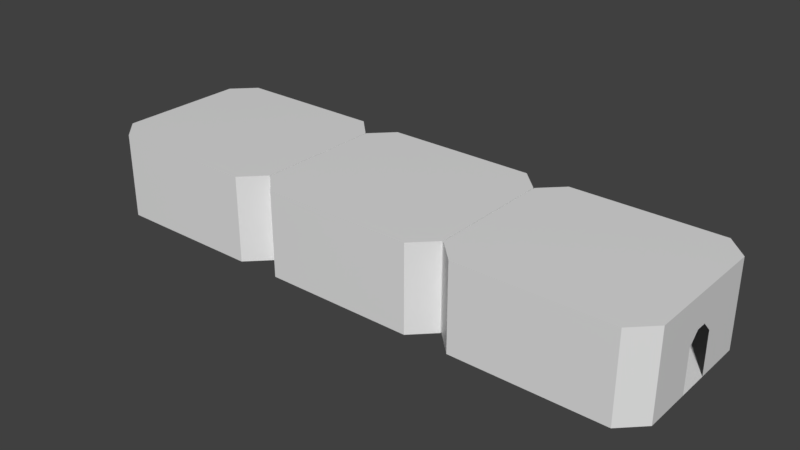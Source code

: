 # Source: MARL_3_room.blend  (saved by Blender 2.81.16; exported with 4.5.12 LTS)
import bpy
from mathutils import Matrix  # noqa: F401  (used for matrix-valued properties, if any)

bpy.ops.wm.read_factory_settings(use_empty=True)
scene = bpy.context.scene
scene.name = 'Scene'

# ---- collections
col_collection_1 = bpy.data.collections.new('Collection 1'); scene.collection.children.link(col_collection_1)

# ---- materials (node trees are filled in below, after node groups)
mat_wall = bpy.data.materials.new('Wall')
mat_wall.use_transparent_shadow = False
mat_light = bpy.data.materials.new('Light')
mat_light.use_transparent_shadow = False

# ---- material node trees
mat_wall.use_nodes = True; mat_wall.node_tree.nodes.clear()
_N = mat_wall.node_tree.nodes; _L = mat_wall.node_tree.links
n0 = _N.new('ShaderNodeOutputMaterial'); n0.name = 'Material Output'; n0.location = (300, 300)
n1 = _N.new('ShaderNodeBsdfPrincipled'); n1.name = 'Principled BSDF'; n1.location = (10, 300)
n1.distribution = 'GGX'
n1.subsurface_method = 'BURLEY'
n1.inputs[3].default_value = 1.45
n1.inputs[27].default_value = (0.0, 0.0, 0.0, 1.0)
n1.inputs[28].default_value = 1.0
_L.new(n1.outputs[0], n0.inputs[0])
n0.is_active_output = True
mat_light.use_nodes = True; mat_light.node_tree.nodes.clear()
_N = mat_light.node_tree.nodes; _L = mat_light.node_tree.links
n0 = _N.new('ShaderNodeOutputMaterial'); n0.name = 'Material Output'; n0.location = (300, 300)
n1 = _N.new('ShaderNodeBsdfPrincipled'); n1.name = 'Principled BSDF'; n1.location = (10, 300)
n1.distribution = 'GGX'
n1.subsurface_method = 'BURLEY'
n1.inputs[3].default_value = 1.45
n1.inputs[27].default_value = (0.0, 0.0, 0.0, 1.0)
n1.inputs[28].default_value = 1.0
_L.new(n1.outputs[0], n0.inputs[0])
n0.is_active_output = True

# ---- world
world_world = bpy.data.worlds.new('World'); scene.world = world_world
world_world.color = (0.05088, 0.05088, 0.05088)
world_world.use_sun_shadow = False
world_world.sun_shadow_jitter_overblur = 0.0
world_world.cycles.sampling_method = 'MANUAL'

# ---- meshes
me_plane = bpy.data.meshes.new('Plane')
me_plane.from_pydata([(6.0, -18.0, 0.0), (-6.0, -18.0, 0.0), (-1.5, -18.0, 0.0), (1.5, -18.0, 0.0), (1.5, -18.0, 4.0), (-1.5, -18.0, 4.0), (-0.5, -18.0, 5.0), (0.5, -18.0, 5.0), (1.5, -18.0, 2.55), (-1.5, -18.0, 2.55), (1.5, -18.0, 2.45), (-1.5, -18.0, 2.45), (6.0, -18.0, 2.55), (-6.0, -18.0, 2.45), (6.0, -18.0, 2.45), (-6.0, -18.0, 2.55), (-6.0, -18.0, 8.0), (6.0, -18.0, 8.0), (8.0, -16.0, 0.0), (-8.0, -16.0, 0.0), (8.0, -2.0, 0.0), (-8.0, -2.0, 0.0), (6.0, 5.245e-07, 0.0), (-6.0, -5.245e-07, 0.0), (8.0, -16.0, 2.45), (-8.0, -16.0, 2.45), (8.0, -2.0, 2.45), (-8.0, -2.0, 2.45), (6.0, 5.245e-07, 2.45), (-6.0, -5.245e-07, 2.45), (8.0, -16.0, 2.55), (-8.0, -16.0, 2.55), (8.0, -2.0, 2.55), (-8.0, -2.0, 2.55), (6.0, 5.245e-07, 2.55), (-6.0, -5.245e-07, 2.55), (8.0, -16.0, 8.0), (-8.0, -16.0, 8.0), (8.0, -2.0, 8.0), (-8.0, -2.0, 8.0), (6.0, 5.245e-07, 8.0), (-6.0, -5.245e-07, 8.0), (-1.5, -1.311e-07, 0.0), (1.5, 1.311e-07, 0.0), (1.5, 1.311e-07, 4.0), (-1.5, -1.311e-07, 4.0), (-0.5, -4.371e-08, 5.0), (0.5, 4.371e-08, 5.0), (1.5, 1.311e-07, 2.55), (-1.5, -1.311e-07, 2.55), (1.5, 1.311e-07, 2.45), (-1.5, -1.311e-07, 2.45), (-1.5, 0.1, 0.0), (1.5, 0.1, 0.0), (1.5, 0.1, 4.0), (-1.5, 0.1, 4.0), (-0.5, 0.1, 5.0), (0.5, 0.1, 5.0), (1.5, 0.1, 2.55), (-1.5, 0.1, 2.55), (1.5, 0.1, 2.45), (-1.5, 0.1, 2.45), (-1.5, -54.2, 2.55), (1.5, -54.2, 2.55), (0.5, -54.2, 5.0), (-0.5, -54.2, 5.0), (-1.5, -54.2, 4.0), (1.5, -54.2, 4.0), (1.5, -54.2, 0.0), (-1.5, -54.2, 0.0), (-6.0, -54.2, 0.0), (6.0, -54.2, 0.0), (6.0, -36.1, 0.0), (-6.0, -36.1, 0.0), (-1.5, -36.1, 0.0), (1.5, -36.1, 0.0), (1.5, -36.1, 4.0), (-1.5, -36.1, 4.0), (-0.5, -36.1, 5.0), (0.5, -36.1, 5.0), (1.5, -36.1, 2.55), (-1.5, -36.1, 2.55), (1.5, -36.1, 2.45), (-1.5, -36.1, 2.45), (6.0, -36.1, 2.55), (-6.0, -36.1, 2.45), (6.0, -36.1, 2.45), (-6.0, -36.1, 2.55), (-6.0, -36.1, 8.0), (6.0, -36.1, 8.0), (8.0, -34.1, 0.0), (-8.0, -34.1, 0.0), (8.0, -20.1, 0.0), (-8.0, -20.1, 0.0), (6.0, -18.1, 0.0), (-6.0, -18.1, 0.0), (8.0, -34.1, 2.45), (-8.0, -34.1, 2.45), (8.0, -20.1, 2.45), (-8.0, -20.1, 2.45), (6.0, -18.1, 2.45), (-6.0, -18.1, 2.45), (8.0, -34.1, 2.55), (-8.0, -34.1, 2.55), (8.0, -20.1, 2.55), (-8.0, -20.1, 2.55), (6.0, -18.1, 2.55), (-6.0, -18.1, 2.55), (8.0, -34.1, 8.0), (-8.0, -34.1, 8.0), (8.0, -20.1, 8.0), (-8.0, -20.1, 8.0), (6.0, -18.1, 8.0), (-6.0, -18.1, 8.0), (-1.5, -18.1, 0.0), (1.5, -18.1, 0.0), (1.5, -18.1, 4.0), (-1.5, -18.1, 4.0), (-0.5, -18.1, 5.0), (0.5, -18.1, 5.0), (1.5, -18.1, 2.55), (-1.5, -18.1, 2.55), (1.5, -18.1, 2.45), (-1.5, -18.1, 2.45), (1.5, -54.2, 2.45), (-1.5, -54.2, 2.45), (6.0, -54.2, 2.55), (-6.0, -54.2, 2.45), (6.0, -54.2, 2.45), (-6.0, -54.2, 2.55), (-6.0, -54.2, 8.0), (6.0, -54.2, 8.0), (8.0, -52.2, 0.0), (-8.0, -52.2, 0.0), (8.0, -38.2, 0.0), (-8.0, -38.2, 0.0), (6.0, -36.2, 0.0), (-6.0, -36.2, 0.0), (8.0, -52.2, 2.45), (-8.0, -52.2, 2.45), (8.0, -38.2, 2.45), (-8.0, -38.2, 2.45), (6.0, -36.2, 2.45), (-6.0, -36.2, 2.45), (8.0, -52.2, 2.55), (-8.0, -52.2, 2.55), (8.0, -38.2, 2.55), (-8.0, -38.2, 2.55), (6.0, -36.2, 2.55), (-6.0, -36.2, 2.55), (8.0, -52.2, 8.0), (-8.0, -52.2, 8.0), (8.0, -38.2, 8.0), (-8.0, -38.2, 8.0), (6.0, -36.2, 8.0), (-6.0, -36.2, 8.0), (-1.5, -36.2, 0.0), (1.5, -36.2, 0.0), (1.5, -36.2, 4.0), (-1.5, -36.2, 4.0), (-0.5, -36.2, 5.0), (0.5, -36.2, 5.0), (1.5, -36.2, 2.55), (-1.5, -36.2, 2.55), (1.5, -36.2, 2.45), (-1.5, -36.2, 2.45)], [], [(1, 13, 11, 2), (0, 3, 10, 14), (8, 4, 7, 6, 5, 9, 15, 16, 17, 12), (42, 52, 61, 51), (21, 23, 29, 27), (49, 59, 55, 45), (20, 18, 24, 26), (22, 20, 26, 28), (19, 21, 27, 25), (1, 19, 25, 13), (14, 24, 18, 0), (46, 56, 57, 47), (33, 35, 41, 39), (45, 55, 56, 46), (32, 30, 36, 38), (34, 32, 38, 40), (31, 33, 39, 37), (17, 36, 30, 12), (15, 31, 37, 16), (42, 43, 53, 52), (48, 44, 54, 58), (44, 47, 57, 54), (43, 50, 60, 53), (0, 18, 20, 22, 43, 42, 23, 21, 19, 1, 2, 3), (42, 51, 29, 23), (28, 50, 43, 22), (45, 46, 47, 44, 48, 34, 40, 41, 35, 49), (4, 8, 120, 116), (7, 4, 116, 119), (7, 119, 118, 6), (6, 118, 117, 5), (5, 117, 121, 9), (11, 123, 114, 2), (10, 3, 115, 122), (3, 2, 114, 115), (73, 85, 83, 74), (72, 75, 82, 86), (80, 76, 79, 78, 77, 81, 87, 88, 89, 84), (93, 95, 101, 99), (92, 90, 96, 98), (94, 92, 98, 100), (91, 93, 99, 97), (73, 91, 97, 85), (86, 96, 90, 72), (105, 107, 113, 111), (104, 102, 108, 110), (106, 104, 110, 112), (103, 105, 111, 109), (89, 108, 102, 84), (87, 103, 109, 88), (72, 90, 92, 94, 115, 114, 95, 93, 91, 73, 74, 75), (114, 123, 101, 95), (100, 122, 115, 94), (117, 118, 119, 116, 120, 106, 112, 113, 107, 121), (70, 127, 125, 69), (71, 68, 124, 128), (63, 67, 64, 65, 66, 62, 129, 130, 131, 126), (135, 137, 143, 141), (134, 132, 138, 140), (136, 134, 140, 142), (133, 135, 141, 139), (70, 133, 139, 127), (128, 138, 132, 71), (147, 149, 155, 153), (146, 144, 150, 152), (148, 146, 152, 154), (145, 147, 153, 151), (131, 150, 144, 126), (129, 145, 151, 130), (71, 132, 134, 136, 157, 156, 137, 135, 133, 70, 69, 68), (156, 165, 143, 137), (142, 164, 157, 136), (17, 16, 37, 39, 41, 40, 38, 36), (159, 160, 161, 158, 162, 148, 154, 155, 149, 163), (75, 74, 156, 157), (82, 75, 157, 164), (131, 130, 151, 153, 155, 154, 152, 150), (76, 80, 162, 158), (79, 76, 158, 161), (79, 161, 160, 78), (78, 160, 159, 77), (77, 159, 163, 81), (89, 88, 109, 111, 113, 112, 110, 108), (83, 165, 156, 74), (63, 126, 128, 124), (126, 144, 138, 128), (144, 146, 140, 138), (146, 148, 142, 140), (148, 162, 164, 142), (162, 80, 82, 164), (80, 84, 86, 82), (84, 102, 96, 86), (102, 104, 98, 96), (104, 106, 100, 98), (106, 120, 122, 100), (120, 8, 10, 122), (8, 12, 14, 10), (12, 30, 24, 14), (30, 32, 26, 24), (32, 34, 28, 26), (34, 48, 50, 28), (48, 58, 60, 50), (125, 127, 129, 62), (127, 139, 145, 129), (139, 141, 147, 145), (141, 143, 149, 147), (143, 165, 163, 149), (165, 83, 81, 163), (83, 85, 87, 81), (85, 97, 103, 87), (97, 99, 105, 103), (99, 101, 107, 105), (101, 123, 121, 107), (123, 11, 9, 121), (11, 13, 15, 9), (13, 25, 31, 15), (25, 27, 33, 31), (27, 29, 35, 33), (29, 51, 49, 35), (51, 61, 59, 49)])
me_plane.polygons.foreach_set('material_index', [0, 0, 0, 0, 0, 0, 0, 0, 0, 0, 0, 0, 0, 0, 0, 0, 0, 0, 0, 0, 0, 0, 0, 0, 0, 0, 0, 0, 0, 0, 0, 0, 0, 0, 0, 0, 0, 0, 0, 0, 0, 0, 0, 0, 0, 0, 0, 0, 0, 0, 0, 0, 0, 0, 0, 0, 0, 0, 0, 0, 0, 0, 0, 0, 0, 0, 0, 0, 0, 0, 0, 0, 0, 0, 0, 0, 0, 0, 0, 0, 0, 0, 0, 0, 1, 1, 1, 1, 1, 1, 1, 1, 1, 1, 1, 1, 1, 1, 1, 1, 1, 1, 1, 1, 1, 1, 1, 1, 1, 1, 1, 1, 1, 1, 1, 1, 1, 1, 1, 1])
_uv = me_plane.uv_layers.new(name='UVMap')
_uv.uv.foreach_set('vector', [0.005886, 27.02, 2.072, 27.02, 2.072, 30.81, 0.005864, 30.81, 0.005879, 37.14, 0.005891, 33.34, 2.072, 33.34, 2.072, 37.14, 2.156, 33.34, 3.379, 33.34, 4.223, 32.5, 4.223, 31.65, 3.379, 30.81, 2.156, 30.81, 2.156, 27.02, 6.752, 27.02, 6.752, 37.14, 2.156, 37.14, 0.4194, 0.8073, 0.4184, 0.8082, 0.3898, 0.8033, 0.3899, 0.8017, 0.003019, 2.832, 0.003015, 0.003007, 2.454, 0.003007, 2.454, 2.832, 0.3882, 0.8018, 0.3883, 0.8034, 0.3686, 0.8077, 0.3679, 0.8064, 0.005881, 51.33, 0.005862, 39.52, 2.072, 39.52, 2.072, 51.33, 0.003055, 51.33, 0.003049, 48.5, 2.454, 48.5, 2.454, 51.33, 27.0, 6.752, 15.2, 6.752, 15.2, 4.686, 27.0, 4.686, 0.003036, 19.67, 0.003058, 16.84, 2.454, 16.84, 2.454, 19.67, 2.072, 37.14, 2.072, 39.52, 0.005862, 39.52, 0.005879, 37.14, 0.3546, 0.82, 0.356, 0.8206, 0.3564, 0.8334, 0.3549, 0.8341, 2.554, 2.832, 2.554, 0.003007, 8.005, 0.003007, 8.005, 2.832, 0.3679, 0.8064, 0.3686, 0.8077, 0.356, 0.8206, 0.3546, 0.82, 2.156, 51.33, 2.156, 39.52, 6.752, 39.52, 6.752, 51.33, 2.554, 51.33, 2.554, 48.5, 8.005, 48.5, 8.005, 51.33, 27.0, 4.602, 15.2, 4.602, 15.2, 0.005862, 27.0, 0.005897, 6.752, 37.14, 6.752, 39.52, 2.156, 39.52, 2.156, 37.14, 2.554, 19.67, 2.554, 16.84, 8.005, 16.84, 8.005, 19.67, 0.4194, 0.8073, 0.4194, 0.8353, 0.4182, 0.8346, 0.4184, 0.8082, 0.3913, 0.8468, 0.37, 0.8462, 0.3705, 0.8448, 0.3912, 0.8453, 0.37, 0.8462, 0.3549, 0.8341, 0.3564, 0.8334, 0.3705, 0.8448, 0.4194, 0.8353, 0.3929, 0.8466, 0.3926, 0.8451, 0.4182, 0.8346, 15.19, 11.81, 13.5, 13.5, 1.693, 13.5, 0.005863, 11.81, 0.005863, 8.017, 0.005862, 5.487, 0.005862, 1.693, 1.693, 0.005862, 13.5, 0.005863, 15.19, 1.693, 15.19, 5.487, 15.19, 8.017, 10.56, 27.02, 10.56, 29.08, 6.764, 29.08, 6.764, 27.02, 16.88, 29.08, 13.09, 29.08, 13.09, 27.02, 16.88, 27.02, 10.56, 30.39, 11.4, 31.23, 12.25, 31.23, 13.09, 30.39, 13.09, 29.17, 16.88, 29.17, 16.88, 33.76, 6.764, 33.76, 6.764, 29.17, 10.56, 29.17, 0.3044, 0.8444, 0.3256, 0.8454, 0.3257, 0.8469, 0.3038, 0.8458, 0.2906, 0.8328, 0.3044, 0.8444, 0.3038, 0.8458, 0.2892, 0.8333, 0.2906, 0.8328, 0.2892, 0.8333, 0.2892, 0.8197, 0.2905, 0.8204, 0.2905, 0.8204, 0.2892, 0.8197, 0.3024, 0.8064, 0.303, 0.8077, 0.303, 0.8077, 0.3024, 0.8064, 0.3227, 0.8018, 0.3228, 0.8034, 0.3243, 0.8033, 0.3243, 0.8017, 0.3539, 0.8073, 0.3529, 0.8082, 0.327, 0.8452, 0.3527, 0.8347, 0.3539, 0.8354, 0.3273, 0.8467, 0.3527, 0.8347, 0.3529, 0.8082, 0.3539, 0.8073, 0.3539, 0.8354, 0.5466, 0.134, 0.5245, 0.1032, 0.5918, 0.08888, 0.5954, 0.1219, 0.6857, 0.1322, 0.6326, 0.1217, 0.6356, 0.08789, 0.7044, 0.1006, 0.6357, 0.08638, 0.637, 0.06416, 0.6209, 0.04836, 0.6049, 0.04917, 0.5901, 0.06564, 0.5916, 0.08738, 0.5234, 0.1018, 0.5135, 0.005304, 0.712, 0.0003592, 0.7053, 0.09915, 0.6536, 0.8306, 0.6536, 0.8656, 0.6233, 0.8656, 0.6233, 0.8306, 0.001066, 0.001069, 14.0, 0.001069, 14.0, 2.45, 0.001068, 2.45, 0.8683, 0.4292, 0.8333, 0.4292, 0.8333, 0.3989, 0.8683, 0.3989, 0.001067, 0.001067, 14.0, 0.001071, 14.0, 2.45, 0.001067, 2.45, 0.8636, 0.2951, 0.8636, 0.3301, 0.8333, 0.3301, 0.8333, 0.2951, 0.5296, 0.8306, 0.5296, 0.8656, 0.4993, 0.8656, 0.4993, 0.8306, 0.8881, 0.5008, 0.8531, 0.5008, 0.8531, 0.4334, 0.8881, 0.4334, 0.002842, 2.695, 14.0, 2.695, 14.0, 8.143, 0.002844, 8.143, 0.865, 0.2237, 0.865, 0.2587, 0.7976, 0.2587, 0.7976, 0.2237, 0.002841, 2.695, 14.0, 2.695, 14.0, 8.143, 0.002844, 8.143, 0.4311, 0.8656, 0.4311, 0.8306, 0.4985, 0.8306, 0.4985, 0.8656, 0.3739, 0.5107, 0.4089, 0.5107, 0.4089, 0.5781, 0.3739, 0.5781, 14.0, 0.001697, 16.0, 2.001, 16.0, 16.0, 14.0, 18.0, 9.5, 18.0, 6.5, 18.0, 2.001, 18.0, 0.001704, 16.0, 0.001697, 2.001, 2.001, 0.001704, 6.5, 0.001701, 9.5, 0.001701, 0.5917, 0.3099, 0.59, 0.3464, 0.5227, 0.3358, 0.5403, 0.3085, 0.7037, 0.3341, 0.6344, 0.3463, 0.6319, 0.3093, 0.683, 0.3063, 0.589, 0.3698, 0.6043, 0.3858, 0.6202, 0.3862, 0.6361, 0.3701, 0.6346, 0.3478, 0.7047, 0.3356, 0.7117, 0.4327, 0.5147, 0.4316, 0.5219, 0.3372, 0.5898, 0.3479, 0.2564, 0.6815, 0.2763, 0.7116, 0.2102, 0.7194, 0.2078, 0.6848, 0.1173, 0.6845, 0.169, 0.6858, 0.1678, 0.7199, 0.1043, 0.7127, 0.1678, 0.7213, 0.167, 0.7421, 0.1819, 0.7569, 0.1968, 0.7567, 0.2114, 0.7418, 0.2103, 0.7209, 0.2772, 0.7131, 0.2804, 0.801, 0.09852, 0.7999, 0.1036, 0.7141, 0.8683, 0.3611, 0.8333, 0.3611, 0.8333, 0.3308, 0.8683, 0.3308, 0.001066, 0.001079, 14.0, 0.001068, 14.0, 2.45, 0.001071, 2.45, 0.5916, 0.8306, 0.5916, 0.8656, 0.5613, 0.8656, 0.5613, 0.8306, 0.001067, 0.001076, 14.0, 0.001068, 14.0, 2.45, 0.001074, 2.45, 0.5606, 0.8306, 0.5606, 0.8656, 0.5303, 0.8656, 0.5303, 0.8306, 0.7976, 0.3989, 0.8326, 0.3989, 0.8326, 0.4292, 0.7976, 0.4292, 0.4089, 0.51, 0.3739, 0.51, 0.3739, 0.4426, 0.4089, 0.4426, 0.002844, 2.695, 14.0, 2.695, 14.0, 8.143, 0.002844, 8.143, 0.4089, 0.6463, 0.3739, 0.6463, 0.3739, 0.5789, 0.4089, 0.5789, 0.002844, 2.695, 14.0, 2.695, 14.0, 8.143, 0.002843, 8.143, 0.3739, 0.3745, 0.4089, 0.3745, 0.4089, 0.4419, 0.3739, 0.4419, 0.865, 0.2594, 0.865, 0.2944, 0.7976, 0.2944, 0.7976, 0.2594, 14.0, 0.001697, 16.0, 2.001, 16.0, 16.0, 14.0, 18.0, 9.5, 18.0, 6.5, 18.0, 2.001, 18.0, 0.001697, 16.0, 0.001697, 2.001, 2.001, 0.001697, 6.5, 0.001697, 9.5, 0.001697, 0.2123, 0.4997, 0.2119, 0.4627, 0.2782, 0.4754, 0.2609, 0.5024, 0.09539, 0.479, 0.1657, 0.4631, 0.1682, 0.4989, 0.1179, 0.5085, 0.0001142, 0.4932, 0.0001142, 0.2961, 0.03297, 0.2632, 0.263, 0.2632, 0.2958, 0.2961, 0.2958, 0.4932, 0.263, 0.5261, 0.03297, 0.5261, 0.2131, 0.4386, 0.1968, 0.4223, 0.1804, 0.422, 0.1644, 0.4389, 0.1655, 0.4615, 0.09434, 0.4775, 0.0846, 0.3755, 0.2888, 0.3745, 0.279, 0.474, 0.212, 0.4612, 0.2873, 0.8347, 0.2875, 0.8082, 0.2884, 0.8073, 0.2884, 0.8354, 0.2616, 0.8452, 0.2873, 0.8347, 0.2884, 0.8354, 0.2619, 0.8467, 2.001, 0.001697, 14.0, 0.001697, 16.0, 2.001, 16.0, 16.0, 14.0, 18.0, 2.001, 18.0, 0.001697, 16.0, 0.001697, 2.001, 0.2389, 0.8444, 0.2601, 0.8454, 0.2602, 0.8469, 0.2383, 0.8458, 0.2252, 0.8328, 0.2389, 0.8444, 0.2383, 0.8458, 0.2237, 0.8333, 0.2252, 0.8328, 0.2237, 0.8333, 0.2237, 0.8197, 0.2251, 0.8204, 0.2251, 0.8204, 0.2237, 0.8197, 0.2369, 0.8064, 0.2376, 0.8077, 0.2376, 0.8077, 0.2369, 0.8064, 0.2572, 0.8018, 0.2574, 0.8034, 2.001, 0.001697, 14.0, 0.001701, 16.0, 2.001, 16.0, 16.0, 14.0, 18.0, 2.001, 18.0, 0.001698, 16.0, 0.001697, 2.001, 0.2588, 0.8033, 0.2589, 0.8017, 0.2884, 0.8073, 0.2875, 0.8082, 0.1678, 0.7213, 0.1036, 0.7141, 0.1043, 0.7127, 0.1678, 0.7199, 0.1036, 0.7141, 0.07041, 0.6816, 0.07243, 0.6809, 0.1043, 0.7127, 14.0, 2.695, 0.002844, 2.695, 0.001071, 2.45, 14.0, 2.45, 0.0633, 0.5199, 0.09434, 0.4775, 0.09539, 0.479, 0.06553, 0.5204, 0.09434, 0.4775, 0.1655, 0.4615, 0.1657, 0.4631, 0.09539, 0.479, 0.2602, 0.8469, 0.2601, 0.8454, 0.2616, 0.8452, 0.2619, 0.8467, 0.6357, 0.08638, 0.7053, 0.09915, 0.7044, 0.1006, 0.6356, 0.08789, 0.7053, 0.09915, 0.7359, 0.1383, 0.7338, 0.1388, 0.7044, 0.1006, 14.0, 2.695, 0.002842, 2.695, 0.001068, 2.45, 14.0, 2.45, 0.7359, 0.295, 0.7047, 0.3356, 0.7037, 0.3341, 0.7337, 0.2945, 0.7047, 0.3356, 0.6346, 0.3478, 0.6344, 0.3463, 0.7037, 0.3341, 0.3257, 0.8469, 0.3256, 0.8454, 0.327, 0.8452, 0.3273, 0.8467, 2.156, 33.34, 2.156, 37.14, 2.072, 37.14, 2.072, 33.34, 2.156, 37.14, 2.156, 39.52, 2.072, 39.52, 2.072, 37.14, 2.156, 39.52, 2.156, 51.33, 2.072, 51.33, 2.072, 39.52, 2.554, 48.5, 2.554, 51.33, 2.454, 51.33, 2.454, 48.5, 16.88, 29.17, 13.09, 29.17, 13.09, 29.08, 16.88, 29.08, 0.3913, 0.8468, 0.3912, 0.8453, 0.3926, 0.8451, 0.3929, 0.8466, 0.2102, 0.7194, 0.2763, 0.7116, 0.2772, 0.7131, 0.2103, 0.7209, 0.2763, 0.7116, 0.3082, 0.6714, 0.3104, 0.672, 0.2772, 0.7131, 0.001074, 2.45, 14.0, 2.45, 14.0, 2.695, 0.002844, 2.695, 0.3083, 0.5112, 0.2782, 0.4754, 0.279, 0.474, 0.3104, 0.5106, 0.2782, 0.4754, 0.2119, 0.4627, 0.212, 0.4612, 0.279, 0.474, 0.2589, 0.8017, 0.2588, 0.8033, 0.2574, 0.8034, 0.2572, 0.8018, 0.5918, 0.08888, 0.5245, 0.1032, 0.5234, 0.1018, 0.5916, 0.08738, 0.5245, 0.1032, 0.4944, 0.1443, 0.4922, 0.1437, 0.5234, 0.1018, 0.001067, 2.45, 14.0, 2.45, 14.0, 2.695, 0.002841, 2.695, 0.4951, 0.3002, 0.5227, 0.3358, 0.5219, 0.3372, 0.4931, 0.3007, 0.5227, 0.3358, 0.59, 0.3464, 0.5898, 0.3479, 0.5219, 0.3372, 0.3243, 0.8017, 0.3243, 0.8033, 0.3228, 0.8034, 0.3227, 0.8018, 2.072, 30.81, 2.072, 27.02, 2.156, 27.02, 2.156, 30.81, 2.454, 19.67, 2.454, 16.84, 2.554, 16.84, 2.554, 19.67, 27.0, 4.686, 15.2, 4.686, 15.2, 4.602, 27.0, 4.602, 2.454, 2.832, 2.454, 0.003007, 2.554, 0.003007, 2.554, 2.832, 6.764, 29.08, 10.56, 29.08, 10.56, 29.17, 6.764, 29.17, 0.3899, 0.8017, 0.3898, 0.8033, 0.3883, 0.8034, 0.3882, 0.8018])
me_plane.materials.append(mat_wall)
me_plane.materials.append(mat_light)
me_plane.use_remesh_preserve_volume = False
me_plane.use_remesh_preserve_attributes = False
me_plane.use_mirror_vertex_groups = False
me_plane.update()

# ---- objects
ob_walls = bpy.data.objects.new('Walls', me_plane)

# ---- transforms, parenting, visibility, modifiers, constraints
ob_walls.location = (0.0, 0.0, 0.0)
ob_walls.rotation_euler = (0.0, -0.0, 1.571)
ob_walls.lineart.crease_threshold = 0.0

# ---- collection membership
col_collection_1.objects.link(ob_walls)

# ---- scene / render settings (as saved in the file)
scene.frame_start = 1; scene.frame_end = 250; scene.frame_set(1)
scene.render.engine = 'BLENDER_EEVEE_NEXT'
scene.render.resolution_percentage = 50
scene.render.dither_intensity = 0.0
scene.cycles.use_denoising = False
scene.cycles.samples = 128
scene.cycles.sampling_pattern = 'TABULATED_SOBOL'
scene.cycles.use_adaptive_sampling = False
scene.cycles.use_light_tree = False
scene.cycles.blur_glossy = 0.0
scene.cycles.sample_clamp_indirect = 0.0
scene.view_settings.view_transform = 'Standard'
bpy.context.view_layer.update()

# ---- added for rendering (the .blend has no active camera and no usable light): camera, sun
cam_auto = bpy.data.cameras.new('AutoCamera')
cam_auto.lens = 50.0
cam_auto.sensor_width = 36.0
cam_auto.clip_end = 1000.0
ob_auto_camera = bpy.data.objects.new('AutoCamera', cam_auto)
scene.collection.objects.link(ob_auto_camera)
ob_auto_camera.location = (79.9457, -63.4749, 46.3166)
ob_auto_camera.rotation_euler = (1.09748, -7.21219e-08, 0.694738)
scene.camera = ob_auto_camera
light_auto_sun = bpy.data.lights.new('AutoSun', 'SUN')
light_auto_sun.energy = 3.0
light_auto_sun.angle = 0.0523599
ob_auto_sun = bpy.data.objects.new('AutoSun', light_auto_sun)
scene.collection.objects.link(ob_auto_sun)
ob_auto_sun.rotation_euler = (0.872665, 0.174533, 0.523599)
bpy.context.view_layer.update()
